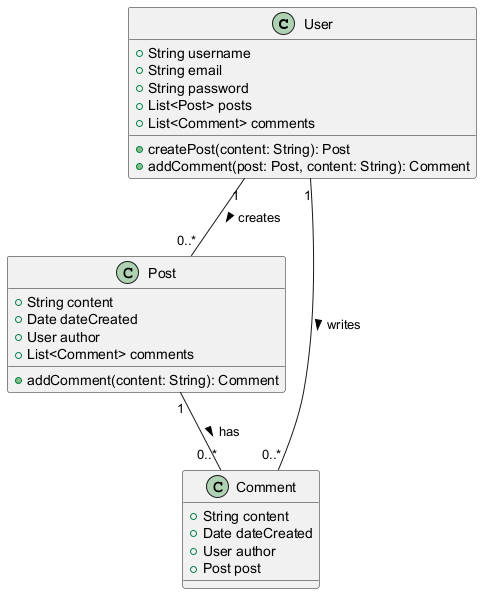

The diagram above was rendered by PlantUML. Its source (embedded in the PNG):
@startuml
class User {
    +String username
    +String email
    +String password
    +List<Post> posts
    +List<Comment> comments
    +createPost(content: String): Post
    +addComment(post: Post, content: String): Comment
}

class Post {
    +String content
    +Date dateCreated
    +User author
    +List<Comment> comments
    +addComment(content: String): Comment
}

class Comment {
    +String content
    +Date dateCreated
    +User author
    +Post post
}

User "1" -- "0..*" Post : creates >
Post "1" -- "0..*" Comment : has >
User "1" -- "0..*" Comment : writes >
@enduml